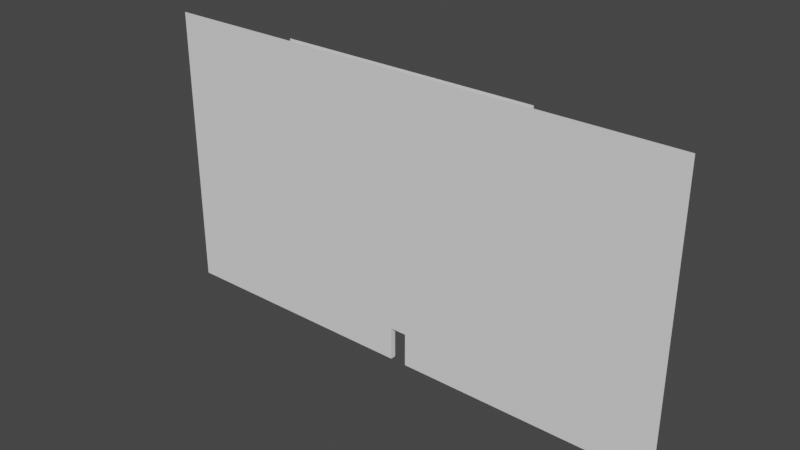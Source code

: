 # Source: ChamberDoorway.blend  (saved by Blender 3.5.10; exported with 4.5.12 LTS)
import bpy
from mathutils import Matrix  # noqa: F401  (used for matrix-valued properties, if any)

bpy.ops.wm.read_factory_settings(use_empty=True)
scene = bpy.context.scene
scene.name = 'Scene'

# ---- world
world_world = bpy.data.worlds.new('World'); scene.world = world_world
world_world.use_nodes = True; world_world.node_tree.nodes.clear()
_N = world_world.node_tree.nodes; _L = world_world.node_tree.links
n0 = _N.new('ShaderNodeOutputWorld'); n0.name = 'World Output'; n0.location = (300, 300)
n1 = _N.new('ShaderNodeBackground'); n1.name = 'Background'; n1.location = (10, 300)
n1.inputs[0].default_value = (0.05088, 0.05088, 0.05088, 1.0)
_L.new(n1.outputs[0], n0.inputs[0])
n0.is_active_output = True
world_world.color = (0.05088, 0.05088, 0.05088)
world_world.use_sun_shadow = False
world_world.sun_shadow_jitter_overblur = 0.0

# ---- meshes
me_cube_003 = bpy.data.meshes.new('Cube.003')
me_cube_003.from_pydata([(-21.35, -0.2199, 21.0), (-21.35, -0.2199, -2.028), (21.34, -0.2199, 21.0), (21.34, -0.2199, -2.028), (-10.44, 0.22, -2.028), (-10.44, 0.22, 21.0), (10.42, 0.22, -2.028), (10.42, 0.2195, 21.0), (-0.6781, -0.2199, -2.028), (0.665, -0.2199, -2.028), (0.665, -0.2199, 0.6733), (-0.6781, -0.2199, 0.6733), (-0.6781, 0.22, 0.6733), (0.665, 0.22, 0.6733), (-0.6781, 0.22, -2.028), (0.665, 0.22, -2.028), (-21.35, -0.2199, 0.6772), (-0.6728, -0.2199, 21.0), (21.34, -0.2199, 0.6772), (10.42, 0.2198, 0.6772), (-10.44, 0.22, 0.6772), (-0.6395, 0.2198, 21.0), (0.6631, 0.2196, 21.0), (0.69, -0.2199, 21.0)], [], [(6, 15, 13, 19), (10, 13, 15, 9), (11, 8, 14, 12), (11, 12, 13, 10), (20, 12, 14, 4), (7, 19, 13, 22), (13, 12, 21, 22), (5, 21, 12, 20), (1, 8, 11, 16), (16, 11, 17, 0), (10, 23, 17, 11), (23, 10, 18, 2), (3, 18, 10, 9)])
_uv = me_cube_003.uv_layers.new(name='UVMap')
_uv.uv.foreach_set('vector', [0.5132, 0.0, 0.7409, 2.226e-08, 0.7409, 0.06304, 0.5132, 0.06313, 0.02054, 0.6005, 0.01027, 0.6005, 0.01027, 0.5374, 0.02054, 0.5374, 0.0, 0.6005, 5.564e-09, 0.5374, 0.01027, 0.5374, 0.01027, 0.6005, 0.02054, 0.5374, 0.0308, 0.5374, 0.0308, 0.5688, 0.02054, 0.5688, 1.0, 0.06313, 0.7723, 0.06304, 0.7723, 2.226e-08, 1.0, 4.451e-08, 0.5132, 0.5374, 0.5132, 0.06313, 0.7409, 0.06304, 0.741, 0.5374, 0.7409, 0.06304, 0.7723, 0.06304, 0.7714, 0.5374, 0.741, 0.5374, 1.0, 0.5374, 0.7714, 0.5374, 0.7723, 0.06304, 1.0, 0.06313, 4.451e-08, 0.0, 0.2409, 2.226e-08, 0.2409, 0.06304, 4.451e-08, 0.06313, 4.451e-08, 0.06313, 0.2409, 0.06304, 0.241, 0.5374, 0.0, 0.5374, 0.2722, 0.06304, 0.2728, 0.5374, 0.241, 0.5374, 0.2409, 0.06304, 0.2728, 0.5374, 0.2722, 0.06304, 0.5132, 0.06313, 0.5132, 0.5374, 0.5132, 4.451e-08, 0.5132, 0.06313, 0.2722, 0.06304, 0.2722, 2.226e-08])
me_cube_003.update()

# ---- objects
ob_cube_002 = bpy.data.objects.new('Cube.002', me_cube_003)

# ---- transforms, parenting, visibility, modifiers, constraints
ob_cube_002.location = (0.0, 0.0, 0.0)

# ---- collection membership
scene.collection.objects.link(ob_cube_002)

# ---- scene / render settings (as saved in the file)
scene.frame_start = 1; scene.frame_end = 250; scene.frame_set(1)
scene.render.engine = 'BLENDER_EEVEE_NEXT'
scene.cycles.sampling_pattern = 'TABULATED_SOBOL'
scene.cycles.use_light_tree = False
scene.view_settings.view_transform = 'Filmic'
bpy.context.view_layer.update()

# ---- added for rendering (the .blend has no active camera and no usable light): camera, sun
cam_auto = bpy.data.cameras.new('AutoCamera')
cam_auto.lens = 50.0
cam_auto.sensor_width = 36.0
cam_auto.clip_end = 1000.0
ob_auto_camera = bpy.data.objects.new('AutoCamera', cam_auto)
scene.collection.objects.link(ob_auto_camera)
ob_auto_camera.location = (44.8714, -53.8554, 45.3898)
ob_auto_camera.rotation_euler = (1.09748, -7.21219e-08, 0.694738)
scene.camera = ob_auto_camera
light_auto_sun = bpy.data.lights.new('AutoSun', 'SUN')
light_auto_sun.energy = 3.0
light_auto_sun.angle = 0.0523599
ob_auto_sun = bpy.data.objects.new('AutoSun', light_auto_sun)
scene.collection.objects.link(ob_auto_sun)
ob_auto_sun.rotation_euler = (0.872665, 0.174533, 0.523599)
bpy.context.view_layer.update()
